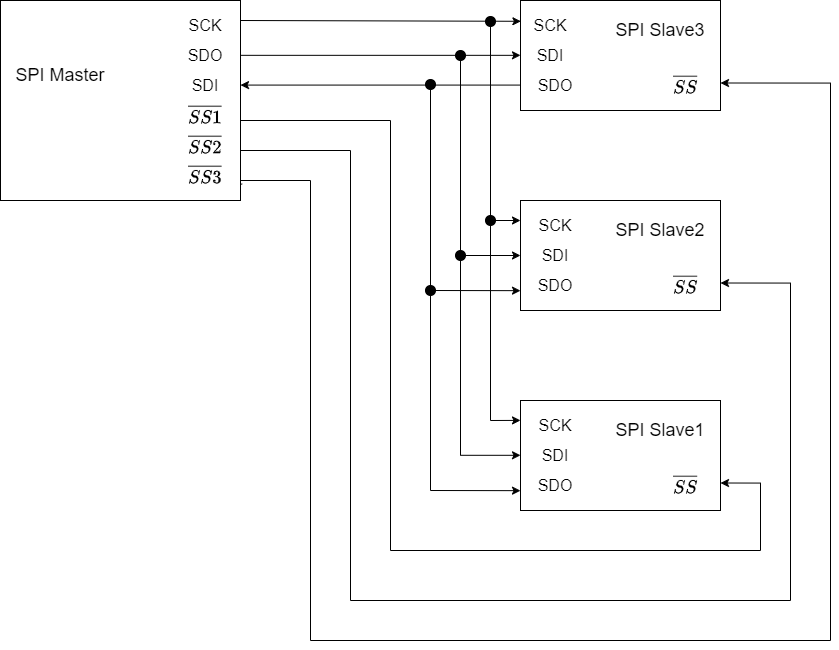

The diagram above was exported from draw.io. Its source (the exported page's mxGraphModel, read from the mxfile embedded in the PNG):
<mxGraphModel dx="1569" dy="899" grid="1" gridSize="10" guides="1" tooltips="1" connect="1" arrows="1" fold="1" page="1" pageScale="1" pageWidth="827" pageHeight="1169" math="1" shadow="0">
  <root>
    <mxCell id="0" />
    <mxCell id="1" parent="0" />
    <mxCell id="9i-EVUppD26abjKYrckq-42" style="edgeStyle=orthogonalEdgeStyle;rounded=0;orthogonalLoop=1;jettySize=auto;html=1;exitX=1;exitY=0.75;exitDx=0;exitDy=0;entryX=1;entryY=0.75;entryDx=0;entryDy=0;" edge="1" parent="1" source="9i-EVUppD26abjKYrckq-1" target="9i-EVUppD26abjKYrckq-16">
      <mxGeometry relative="1" as="geometry">
        <Array as="points">
          <mxPoint x="390" y="230" />
          <mxPoint x="390" y="680" />
          <mxPoint x="830" y="680" />
          <mxPoint x="830" y="363" />
        </Array>
      </mxGeometry>
    </mxCell>
    <mxCell id="9i-EVUppD26abjKYrckq-43" style="edgeStyle=orthogonalEdgeStyle;rounded=0;orthogonalLoop=1;jettySize=auto;html=1;exitX=0.993;exitY=0.609;exitDx=0;exitDy=0;entryX=1;entryY=0.75;entryDx=0;entryDy=0;exitPerimeter=0;" edge="1" parent="1" source="9i-EVUppD26abjKYrckq-1" target="9i-EVUppD26abjKYrckq-22">
      <mxGeometry relative="1" as="geometry">
        <Array as="points">
          <mxPoint x="280" y="202" />
          <mxPoint x="280" y="200" />
          <mxPoint x="430" y="200" />
          <mxPoint x="430" y="630" />
          <mxPoint x="800" y="630" />
          <mxPoint x="800" y="563" />
        </Array>
      </mxGeometry>
    </mxCell>
    <mxCell id="9i-EVUppD26abjKYrckq-44" style="edgeStyle=orthogonalEdgeStyle;rounded=0;orthogonalLoop=1;jettySize=auto;html=1;exitX=1.007;exitY=0.918;exitDx=0;exitDy=0;entryX=1;entryY=0.75;entryDx=0;entryDy=0;exitPerimeter=0;" edge="1" parent="1" source="9i-EVUppD26abjKYrckq-1" target="9i-EVUppD26abjKYrckq-9">
      <mxGeometry relative="1" as="geometry">
        <Array as="points">
          <mxPoint x="280" y="264" />
          <mxPoint x="280" y="260" />
          <mxPoint x="350" y="260" />
          <mxPoint x="350" y="720" />
          <mxPoint x="870" y="720" />
          <mxPoint x="870" y="162" />
        </Array>
      </mxGeometry>
    </mxCell>
    <mxCell id="9i-EVUppD26abjKYrckq-1" value="" style="rounded=0;whiteSpace=wrap;html=1;" vertex="1" parent="1">
      <mxGeometry x="40" y="80" width="240" height="200" as="geometry" />
    </mxCell>
    <mxCell id="9i-EVUppD26abjKYrckq-2" value="&lt;font style=&quot;font-size: 18px;&quot;&gt;SPI Master&lt;/font&gt;" style="text;strokeColor=none;align=center;fillColor=none;html=1;verticalAlign=middle;whiteSpace=wrap;rounded=0;" vertex="1" parent="1">
      <mxGeometry x="50" y="140" width="100" height="30" as="geometry" />
    </mxCell>
    <mxCell id="9i-EVUppD26abjKYrckq-3" value="&lt;font style=&quot;font-size: 16px;&quot;&gt;SCK&lt;/font&gt;" style="text;strokeColor=none;align=center;fillColor=none;html=1;verticalAlign=middle;whiteSpace=wrap;rounded=0;" vertex="1" parent="1">
      <mxGeometry x="220" y="90" width="50" height="30" as="geometry" />
    </mxCell>
    <mxCell id="9i-EVUppD26abjKYrckq-4" value="&lt;span style=&quot;font-size: 16px;&quot;&gt;SDO&lt;/span&gt;" style="text;strokeColor=none;align=center;fillColor=none;html=1;verticalAlign=middle;whiteSpace=wrap;rounded=0;" vertex="1" parent="1">
      <mxGeometry x="220" y="120" width="50" height="30" as="geometry" />
    </mxCell>
    <mxCell id="9i-EVUppD26abjKYrckq-5" value="&lt;font style=&quot;font-size: 16px;&quot;&gt;SDI&lt;/font&gt;" style="text;strokeColor=none;align=center;fillColor=none;html=1;verticalAlign=middle;whiteSpace=wrap;rounded=0;" vertex="1" parent="1">
      <mxGeometry x="220" y="150" width="50" height="30" as="geometry" />
    </mxCell>
    <mxCell id="9i-EVUppD26abjKYrckq-6" value="&lt;span style=&quot;font-size: 16px;&quot;&gt;$$\overline{SS1}$$&lt;/span&gt;" style="text;strokeColor=none;align=center;fillColor=none;html=1;verticalAlign=middle;whiteSpace=wrap;rounded=0;" vertex="1" parent="1">
      <mxGeometry x="220" y="180" width="50" height="30" as="geometry" />
    </mxCell>
    <mxCell id="9i-EVUppD26abjKYrckq-7" value="&lt;span style=&quot;font-size: 16px;&quot;&gt;$$\overline{SS2}$$&lt;/span&gt;" style="text;strokeColor=none;align=center;fillColor=none;html=1;verticalAlign=middle;whiteSpace=wrap;rounded=0;" vertex="1" parent="1">
      <mxGeometry x="220" y="210" width="50" height="30" as="geometry" />
    </mxCell>
    <mxCell id="9i-EVUppD26abjKYrckq-8" value="&lt;span style=&quot;font-size: 16px;&quot;&gt;$$\overline{SS3}$$&lt;/span&gt;" style="text;strokeColor=none;align=center;fillColor=none;html=1;verticalAlign=middle;whiteSpace=wrap;rounded=0;" vertex="1" parent="1">
      <mxGeometry x="220" y="240" width="50" height="30" as="geometry" />
    </mxCell>
    <mxCell id="9i-EVUppD26abjKYrckq-9" value="" style="rounded=0;whiteSpace=wrap;html=1;" vertex="1" parent="1">
      <mxGeometry x="560" y="80" width="200" height="110" as="geometry" />
    </mxCell>
    <mxCell id="9i-EVUppD26abjKYrckq-10" value="&lt;font style=&quot;font-size: 16px;&quot;&gt;SCK&lt;/font&gt;" style="text;strokeColor=none;align=center;fillColor=none;html=1;verticalAlign=middle;whiteSpace=wrap;rounded=0;" vertex="1" parent="1">
      <mxGeometry x="570" y="90" width="40" height="30" as="geometry" />
    </mxCell>
    <mxCell id="9i-EVUppD26abjKYrckq-11" value="&lt;font style=&quot;font-size: 16px;&quot;&gt;SDI&lt;/font&gt;" style="text;strokeColor=none;align=center;fillColor=none;html=1;verticalAlign=middle;whiteSpace=wrap;rounded=0;" vertex="1" parent="1">
      <mxGeometry x="570" y="120" width="40" height="30" as="geometry" />
    </mxCell>
    <mxCell id="9i-EVUppD26abjKYrckq-12" value="&lt;font style=&quot;font-size: 16px;&quot;&gt;SDO&lt;/font&gt;" style="text;strokeColor=none;align=center;fillColor=none;html=1;verticalAlign=middle;whiteSpace=wrap;rounded=0;" vertex="1" parent="1">
      <mxGeometry x="575" y="150" width="40" height="30" as="geometry" />
    </mxCell>
    <mxCell id="9i-EVUppD26abjKYrckq-13" value="&lt;font style=&quot;font-size: 18px;&quot;&gt;SPI Slave3&lt;/font&gt;" style="text;strokeColor=none;align=center;fillColor=none;html=1;verticalAlign=middle;whiteSpace=wrap;rounded=0;" vertex="1" parent="1">
      <mxGeometry x="650" y="95" width="100" height="30" as="geometry" />
    </mxCell>
    <mxCell id="9i-EVUppD26abjKYrckq-14" value="&lt;span style=&quot;font-size: 16px;&quot;&gt;$$\overline{SS}$$&lt;/span&gt;" style="text;strokeColor=none;align=center;fillColor=none;html=1;verticalAlign=middle;whiteSpace=wrap;rounded=0;" vertex="1" parent="1">
      <mxGeometry x="700" y="150" width="50" height="30" as="geometry" />
    </mxCell>
    <mxCell id="9i-EVUppD26abjKYrckq-16" value="" style="rounded=0;whiteSpace=wrap;html=1;" vertex="1" parent="1">
      <mxGeometry x="560" y="280" width="200" height="110" as="geometry" />
    </mxCell>
    <mxCell id="9i-EVUppD26abjKYrckq-17" value="&lt;font style=&quot;font-size: 16px;&quot;&gt;SCK&lt;/font&gt;" style="text;strokeColor=none;align=center;fillColor=none;html=1;verticalAlign=middle;whiteSpace=wrap;rounded=0;" vertex="1" parent="1">
      <mxGeometry x="570" y="290" width="50" height="30" as="geometry" />
    </mxCell>
    <mxCell id="9i-EVUppD26abjKYrckq-18" value="&lt;font style=&quot;font-size: 16px;&quot;&gt;SDI&lt;/font&gt;" style="text;strokeColor=none;align=center;fillColor=none;html=1;verticalAlign=middle;whiteSpace=wrap;rounded=0;" vertex="1" parent="1">
      <mxGeometry x="570" y="320" width="50" height="30" as="geometry" />
    </mxCell>
    <mxCell id="9i-EVUppD26abjKYrckq-19" value="&lt;font style=&quot;font-size: 16px;&quot;&gt;SDO&lt;/font&gt;" style="text;strokeColor=none;align=center;fillColor=none;html=1;verticalAlign=middle;whiteSpace=wrap;rounded=0;" vertex="1" parent="1">
      <mxGeometry x="570" y="350" width="50" height="30" as="geometry" />
    </mxCell>
    <mxCell id="9i-EVUppD26abjKYrckq-20" value="&lt;font style=&quot;font-size: 18px;&quot;&gt;SPI Slave2&lt;/font&gt;" style="text;strokeColor=none;align=center;fillColor=none;html=1;verticalAlign=middle;whiteSpace=wrap;rounded=0;" vertex="1" parent="1">
      <mxGeometry x="650" y="295" width="100" height="30" as="geometry" />
    </mxCell>
    <mxCell id="9i-EVUppD26abjKYrckq-21" value="&lt;span style=&quot;font-size: 16px;&quot;&gt;$$\overline{SS}$$&lt;/span&gt;" style="text;strokeColor=none;align=center;fillColor=none;html=1;verticalAlign=middle;whiteSpace=wrap;rounded=0;" vertex="1" parent="1">
      <mxGeometry x="700" y="350" width="50" height="30" as="geometry" />
    </mxCell>
    <mxCell id="9i-EVUppD26abjKYrckq-22" value="" style="rounded=0;whiteSpace=wrap;html=1;" vertex="1" parent="1">
      <mxGeometry x="560" y="480" width="200" height="110" as="geometry" />
    </mxCell>
    <mxCell id="9i-EVUppD26abjKYrckq-23" value="&lt;font style=&quot;font-size: 16px;&quot;&gt;SCK&lt;/font&gt;" style="text;strokeColor=none;align=center;fillColor=none;html=1;verticalAlign=middle;whiteSpace=wrap;rounded=0;" vertex="1" parent="1">
      <mxGeometry x="570" y="490" width="50" height="30" as="geometry" />
    </mxCell>
    <mxCell id="9i-EVUppD26abjKYrckq-24" value="&lt;font style=&quot;font-size: 16px;&quot;&gt;SDI&lt;/font&gt;" style="text;strokeColor=none;align=center;fillColor=none;html=1;verticalAlign=middle;whiteSpace=wrap;rounded=0;" vertex="1" parent="1">
      <mxGeometry x="570" y="520" width="50" height="30" as="geometry" />
    </mxCell>
    <mxCell id="9i-EVUppD26abjKYrckq-25" value="&lt;font style=&quot;font-size: 16px;&quot;&gt;SDO&lt;/font&gt;" style="text;strokeColor=none;align=center;fillColor=none;html=1;verticalAlign=middle;whiteSpace=wrap;rounded=0;" vertex="1" parent="1">
      <mxGeometry x="570" y="550" width="50" height="30" as="geometry" />
    </mxCell>
    <mxCell id="9i-EVUppD26abjKYrckq-26" value="&lt;font style=&quot;font-size: 18px;&quot;&gt;SPI Slave1&lt;/font&gt;" style="text;strokeColor=none;align=center;fillColor=none;html=1;verticalAlign=middle;whiteSpace=wrap;rounded=0;" vertex="1" parent="1">
      <mxGeometry x="650" y="495" width="100" height="30" as="geometry" />
    </mxCell>
    <mxCell id="9i-EVUppD26abjKYrckq-27" value="&lt;span style=&quot;font-size: 16px;&quot;&gt;$$\overline{SS}$$&lt;/span&gt;" style="text;strokeColor=none;align=center;fillColor=none;html=1;verticalAlign=middle;whiteSpace=wrap;rounded=0;" vertex="1" parent="1">
      <mxGeometry x="700" y="550" width="50" height="30" as="geometry" />
    </mxCell>
    <mxCell id="9i-EVUppD26abjKYrckq-28" value="" style="endArrow=classic;html=1;rounded=0;entryX=0.002;entryY=0.189;entryDx=0;entryDy=0;entryPerimeter=0;" edge="1" parent="1" target="9i-EVUppD26abjKYrckq-9">
      <mxGeometry width="50" height="50" relative="1" as="geometry">
        <mxPoint x="280" y="100" as="sourcePoint" />
        <mxPoint x="330" y="50" as="targetPoint" />
      </mxGeometry>
    </mxCell>
    <mxCell id="9i-EVUppD26abjKYrckq-29" value="" style="endArrow=classic;html=1;rounded=0;" edge="1" parent="1">
      <mxGeometry width="50" height="50" relative="1" as="geometry">
        <mxPoint x="280" y="134.82999999999998" as="sourcePoint" />
        <mxPoint x="560" y="134.82999999999998" as="targetPoint" />
      </mxGeometry>
    </mxCell>
    <mxCell id="9i-EVUppD26abjKYrckq-30" value="" style="endArrow=classic;html=1;rounded=0;" edge="1" parent="1">
      <mxGeometry width="50" height="50" relative="1" as="geometry">
        <mxPoint x="560" y="164.58" as="sourcePoint" />
        <mxPoint x="280" y="164.58" as="targetPoint" />
      </mxGeometry>
    </mxCell>
    <mxCell id="9i-EVUppD26abjKYrckq-32" value="" style="endArrow=classic;html=1;rounded=0;" edge="1" parent="1">
      <mxGeometry width="50" height="50" relative="1" as="geometry">
        <mxPoint x="530" y="300" as="sourcePoint" />
        <mxPoint x="560" y="300" as="targetPoint" />
      </mxGeometry>
    </mxCell>
    <mxCell id="9i-EVUppD26abjKYrckq-33" value="" style="endArrow=classic;html=1;rounded=0;" edge="1" parent="1">
      <mxGeometry width="50" height="50" relative="1" as="geometry">
        <mxPoint x="530" y="500" as="sourcePoint" />
        <mxPoint x="560" y="499.89" as="targetPoint" />
      </mxGeometry>
    </mxCell>
    <mxCell id="9i-EVUppD26abjKYrckq-34" value="" style="endArrow=none;html=1;rounded=0;" edge="1" parent="1">
      <mxGeometry width="50" height="50" relative="1" as="geometry">
        <mxPoint x="530" y="100" as="sourcePoint" />
        <mxPoint x="530" y="500" as="targetPoint" />
      </mxGeometry>
    </mxCell>
    <mxCell id="9i-EVUppD26abjKYrckq-35" value="" style="endArrow=classic;html=1;rounded=0;" edge="1" parent="1">
      <mxGeometry width="50" height="50" relative="1" as="geometry">
        <mxPoint x="500" y="335" as="sourcePoint" />
        <mxPoint x="560" y="335" as="targetPoint" />
      </mxGeometry>
    </mxCell>
    <mxCell id="9i-EVUppD26abjKYrckq-36" value="" style="endArrow=classic;html=1;rounded=0;" edge="1" parent="1">
      <mxGeometry width="50" height="50" relative="1" as="geometry">
        <mxPoint x="500" y="534.8" as="sourcePoint" />
        <mxPoint x="560" y="534.8" as="targetPoint" />
      </mxGeometry>
    </mxCell>
    <mxCell id="9i-EVUppD26abjKYrckq-37" value="" style="endArrow=none;html=1;rounded=0;" edge="1" parent="1">
      <mxGeometry width="50" height="50" relative="1" as="geometry">
        <mxPoint x="500" y="135" as="sourcePoint" />
        <mxPoint x="500" y="535" as="targetPoint" />
      </mxGeometry>
    </mxCell>
    <mxCell id="9i-EVUppD26abjKYrckq-38" value="" style="endArrow=classic;html=1;rounded=0;" edge="1" parent="1">
      <mxGeometry width="50" height="50" relative="1" as="geometry">
        <mxPoint x="470" y="370" as="sourcePoint" />
        <mxPoint x="560" y="370.16" as="targetPoint" />
      </mxGeometry>
    </mxCell>
    <mxCell id="9i-EVUppD26abjKYrckq-39" value="" style="endArrow=classic;html=1;rounded=0;" edge="1" parent="1">
      <mxGeometry width="50" height="50" relative="1" as="geometry">
        <mxPoint x="470" y="570" as="sourcePoint" />
        <mxPoint x="560" y="570.1600000000001" as="targetPoint" />
      </mxGeometry>
    </mxCell>
    <mxCell id="9i-EVUppD26abjKYrckq-40" value="" style="endArrow=none;html=1;rounded=0;" edge="1" parent="1">
      <mxGeometry width="50" height="50" relative="1" as="geometry">
        <mxPoint x="470" y="165" as="sourcePoint" />
        <mxPoint x="470" y="570" as="targetPoint" />
      </mxGeometry>
    </mxCell>
    <mxCell id="9i-EVUppD26abjKYrckq-45" value="" style="ellipse;whiteSpace=wrap;html=1;aspect=fixed;fillColor=#000000;" vertex="1" parent="1">
      <mxGeometry x="525" y="96" width="10" height="10" as="geometry" />
    </mxCell>
    <mxCell id="9i-EVUppD26abjKYrckq-47" value="" style="ellipse;whiteSpace=wrap;html=1;aspect=fixed;fillColor=#000000;" vertex="1" parent="1">
      <mxGeometry x="495" y="130" width="10" height="10" as="geometry" />
    </mxCell>
    <mxCell id="9i-EVUppD26abjKYrckq-48" value="" style="ellipse;whiteSpace=wrap;html=1;aspect=fixed;fillColor=#000000;" vertex="1" parent="1">
      <mxGeometry x="465" y="159" width="10" height="10" as="geometry" />
    </mxCell>
    <mxCell id="9i-EVUppD26abjKYrckq-49" value="" style="ellipse;whiteSpace=wrap;html=1;aspect=fixed;fillColor=#000000;" vertex="1" parent="1">
      <mxGeometry x="495" y="330" width="10" height="10" as="geometry" />
    </mxCell>
    <mxCell id="9i-EVUppD26abjKYrckq-50" value="" style="ellipse;whiteSpace=wrap;html=1;aspect=fixed;fillColor=#000000;" vertex="1" parent="1">
      <mxGeometry x="465" y="365" width="10" height="10" as="geometry" />
    </mxCell>
    <mxCell id="9i-EVUppD26abjKYrckq-51" value="" style="ellipse;whiteSpace=wrap;html=1;aspect=fixed;fillColor=#000000;" vertex="1" parent="1">
      <mxGeometry x="525" y="295" width="10" height="10" as="geometry" />
    </mxCell>
  </root>
</mxGraphModel>